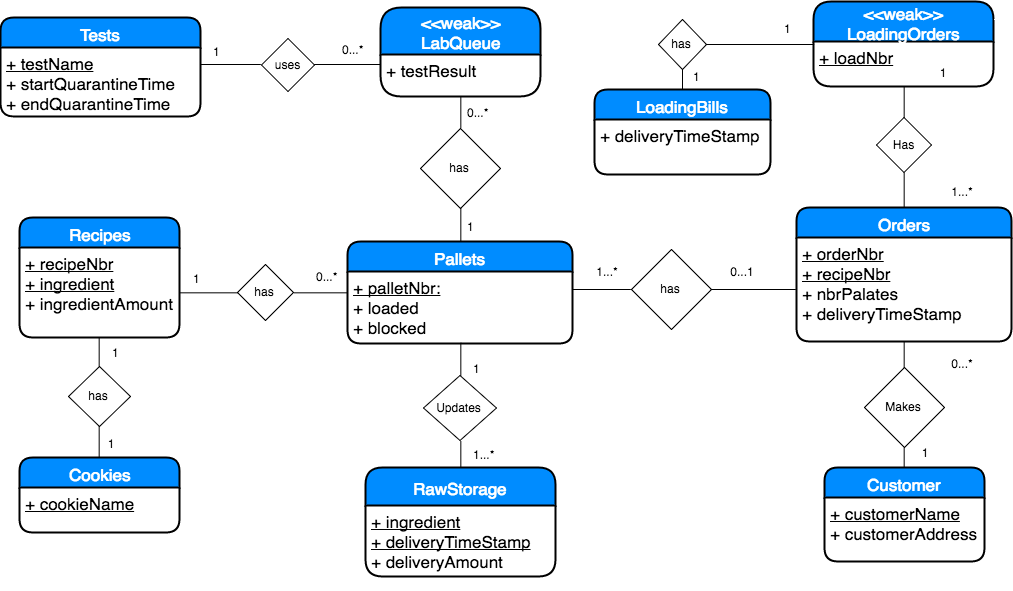

The diagram above was exported from draw.io. Its source (the exported page's mxGraphModel, read from the mxfile embedded in the PNG):
<mxGraphModel dx="2460" dy="682" grid="1" gridSize="10" guides="1" tooltips="1" connect="1" arrows="1" fold="1" page="0" pageScale="1.5" pageWidth="826" pageHeight="1169" background="#ffffff" math="0" shadow="0">
  <root>
    <mxCell id="0" style=";html=1;" />
    <mxCell id="1" style=";html=1;" parent="0" />
    <mxCell id="83" value="Customer" style="swimlane;html=1;childLayout=stackLayout;horizontal=1;startSize=30;horizontalStack=0;fillColor=#008cff;fontColor=#FFFFFF;rounded=1;fontSize=17;fontStyle=0;strokeWidth=2;resizeParent=0;resizeLast=1;shadow=0;dashed=0;align=center;" parent="1" vertex="1">
      <mxGeometry x="77" y="591" width="160" height="94" as="geometry" />
    </mxCell>
    <mxCell id="84" value="&lt;div&gt;&lt;u&gt;+ customerName&lt;/u&gt;&lt;/div&gt;&lt;div&gt;+ customerAddress&lt;/div&gt;" style="whiteSpace=wrap;html=1;align=left;strokeColor=none;fillColor=none;spacingLeft=4;fontSize=17;verticalAlign=top;resizable=0;rotatable=0;part=1;" parent="83" vertex="1">
      <mxGeometry y="30" width="160" height="64" as="geometry" />
    </mxCell>
    <mxCell id="85" value="Orders" style="swimlane;html=1;childLayout=stackLayout;horizontal=1;startSize=30;horizontalStack=0;fillColor=#008cff;fontColor=#FFFFFF;rounded=1;fontSize=17;fontStyle=0;strokeWidth=2;resizeParent=0;resizeLast=1;shadow=0;dashed=0;align=center;" parent="1" vertex="1">
      <mxGeometry x="49" y="331" width="215" height="134" as="geometry" />
    </mxCell>
    <mxCell id="86" value="&lt;div&gt;&lt;u&gt;+ orderNbr&lt;/u&gt;&lt;/div&gt;&lt;u&gt;+ recipeNbr&lt;/u&gt;&lt;div&gt;+ nbrPalates&lt;/div&gt;&lt;div&gt;+ deliveryTimeStamp&lt;br&gt;&lt;/div&gt;" style="whiteSpace=wrap;html=1;align=left;strokeColor=none;fillColor=none;spacingLeft=4;fontSize=17;verticalAlign=top;resizable=0;rotatable=0;part=1;" parent="85" vertex="1">
      <mxGeometry y="30" width="215" height="104" as="geometry" />
    </mxCell>
    <mxCell id="87" value="Recipes" style="swimlane;html=1;childLayout=stackLayout;horizontal=1;startSize=30;horizontalStack=0;fillColor=#008cff;fontColor=#FFFFFF;rounded=1;fontSize=17;fontStyle=0;strokeWidth=2;resizeParent=0;resizeLast=1;shadow=0;dashed=0;align=center;" parent="1" vertex="1">
      <mxGeometry x="-728" y="341" width="160" height="120" as="geometry" />
    </mxCell>
    <mxCell id="88" value="&lt;u&gt;+ recipeNbr&lt;/u&gt;&lt;div&gt;&lt;u&gt;+ ingredient&lt;/u&gt;&lt;/div&gt;&lt;div&gt;+ ingredientAmount&lt;/div&gt;" style="whiteSpace=wrap;html=1;align=left;strokeColor=none;fillColor=none;spacingLeft=4;fontSize=17;verticalAlign=top;resizable=0;rotatable=0;part=1;" parent="87" vertex="1">
      <mxGeometry y="30" width="160" height="90" as="geometry" />
    </mxCell>
    <mxCell id="92" value="&lt;div&gt;&amp;lt;&amp;lt;weak&amp;gt;&amp;gt;&lt;/div&gt;LoadingOrders" style="swimlane;html=1;childLayout=stackLayout;horizontal=1;startSize=40;horizontalStack=0;fillColor=#008cff;fontColor=#FFFFFF;rounded=1;fontSize=17;fontStyle=0;strokeWidth=2;resizeParent=0;resizeLast=1;shadow=0;dashed=0;align=center;" parent="1" vertex="1">
      <mxGeometry x="66" y="125" width="180" height="85" as="geometry" />
    </mxCell>
    <mxCell id="93" value="&lt;div&gt;&lt;u&gt;+ loadNbr&lt;/u&gt;&lt;/div&gt;&lt;div&gt;&lt;br&gt;&lt;/div&gt;" style="whiteSpace=wrap;html=1;align=left;strokeColor=none;fillColor=none;spacingLeft=4;fontSize=17;verticalAlign=top;resizable=0;rotatable=0;part=1;" parent="92" vertex="1">
      <mxGeometry y="40" width="180" height="45" as="geometry" />
    </mxCell>
    <mxCell id="95" value="" style="endArrow=none;html=1;exitX=0.5;exitY=0;entryX=0.5;entryY=1;" parent="1" source="83" target="202" edge="1">
      <mxGeometry x="157.66666666666652" y="575.6666666666667" width="50" height="50" as="geometry">
        <mxPoint x="-313" y="670" as="sourcePoint" />
        <mxPoint x="157" y="575.3333333333335" as="targetPoint" />
      </mxGeometry>
    </mxCell>
    <mxCell id="96" value="" style="endArrow=none;html=1;exitX=0.5;exitY=0;entryX=0.5;entryY=1;" parent="1" source="202" target="86" edge="1">
      <mxGeometry x="-295" y="396" width="50" height="50" as="geometry">
        <mxPoint x="185" y="545.3333333333335" as="sourcePoint" />
        <mxPoint x="90" y="501" as="targetPoint" />
      </mxGeometry>
    </mxCell>
    <mxCell id="97" value="1" style="text;html=1;strokeColor=none;fillColor=none;align=center;verticalAlign=middle;whiteSpace=wrap;" parent="1" vertex="1">
      <mxGeometry x="157" y="566" width="40" height="20" as="geometry" />
    </mxCell>
    <mxCell id="98" value="0...*" style="text;html=1;strokeColor=none;fillColor=none;align=center;verticalAlign=middle;whiteSpace=wrap;" parent="1" vertex="1">
      <mxGeometry x="195" y="477" width="40" height="20" as="geometry" />
    </mxCell>
    <mxCell id="99" value="Cookies" style="swimlane;html=1;childLayout=stackLayout;horizontal=1;startSize=30;horizontalStack=0;fillColor=#008cff;fontColor=#FFFFFF;rounded=1;fontSize=17;fontStyle=0;strokeWidth=2;resizeParent=0;resizeLast=1;shadow=0;dashed=0;align=center;" parent="1" vertex="1">
      <mxGeometry x="-728" y="581" width="160" height="75" as="geometry" />
    </mxCell>
    <mxCell id="100" value="&lt;div&gt;&lt;u&gt;+ cookieName&lt;/u&gt;&lt;br&gt;&lt;/div&gt;" style="whiteSpace=wrap;html=1;align=left;strokeColor=none;fillColor=none;spacingLeft=4;fontSize=17;verticalAlign=top;resizable=0;rotatable=0;part=1;" parent="99" vertex="1">
      <mxGeometry y="30" width="160" height="45" as="geometry" />
    </mxCell>
    <mxCell id="101" value="Updates" style="rhombus;whiteSpace=wrap;html=1;" parent="1" vertex="1">
      <mxGeometry x="-324" y="499" width="73" height="65" as="geometry" />
    </mxCell>
    <mxCell id="103" value="1" style="text;html=1;strokeColor=none;fillColor=none;align=center;verticalAlign=middle;whiteSpace=wrap;" parent="1" vertex="1">
      <mxGeometry x="-657" y="557" width="40" height="20" as="geometry" />
    </mxCell>
    <mxCell id="104" value="Has" style="rhombus;whiteSpace=wrap;html=1;" parent="1" vertex="1">
      <mxGeometry x="129" y="241" width="55" height="55" as="geometry" />
    </mxCell>
    <mxCell id="105" value="" style="endArrow=none;html=1;exitX=0.5;exitY=1;entryX=0.5;entryY=0;" parent="1" source="104" target="85" edge="1">
      <mxGeometry x="-285" y="406" width="50" height="50" as="geometry">
        <mxPoint x="-85" y="410" as="sourcePoint" />
        <mxPoint x="110" y="300" as="targetPoint" />
      </mxGeometry>
    </mxCell>
    <mxCell id="106" value="" style="endArrow=none;html=1;exitX=0.5;exitY=1;entryX=0.5;entryY=0;" parent="1" source="93" target="104" edge="1">
      <mxGeometry x="-309" y="430" width="50" height="50" as="geometry">
        <mxPoint x="-109" y="434" as="sourcePoint" />
        <mxPoint x="151" y="204" as="targetPoint" />
      </mxGeometry>
    </mxCell>
    <mxCell id="107" value="1...*" style="text;html=1;strokeColor=none;fillColor=none;align=center;verticalAlign=middle;whiteSpace=wrap;" parent="1" vertex="1">
      <mxGeometry x="195" y="305" width="40" height="20" as="geometry" />
    </mxCell>
    <mxCell id="108" value="1" style="text;html=1;strokeColor=none;fillColor=none;align=center;verticalAlign=middle;whiteSpace=wrap;" parent="1" vertex="1">
      <mxGeometry x="175" y="186" width="40" height="20" as="geometry" />
    </mxCell>
    <mxCell id="140" value="LoadingBills" style="swimlane;html=1;childLayout=stackLayout;horizontal=1;startSize=30;horizontalStack=0;fillColor=#008cff;fontColor=#FFFFFF;rounded=1;fontSize=17;fontStyle=0;strokeWidth=2;resizeParent=0;resizeLast=1;shadow=0;dashed=0;align=center;" parent="1" vertex="1">
      <mxGeometry x="-153" y="213" width="176" height="85" as="geometry" />
    </mxCell>
    <mxCell id="141" value="+ deliveryTimeStamp&lt;br&gt;" style="whiteSpace=wrap;html=1;align=left;strokeColor=none;fillColor=none;spacingLeft=4;fontSize=17;verticalAlign=top;resizable=0;rotatable=0;part=1;" parent="140" vertex="1">
      <mxGeometry y="30" width="176" height="55" as="geometry" />
    </mxCell>
    <mxCell id="173" value="&lt;div&gt;&amp;lt;&amp;lt;weak&amp;gt;&amp;gt;&lt;/div&gt;LabQueue" style="swimlane;html=1;childLayout=stackLayout;horizontal=1;startSize=47;horizontalStack=0;fillColor=#008cff;fontColor=#FFFFFF;rounded=1;fontSize=17;fontStyle=0;strokeWidth=2;resizeParent=0;resizeLast=1;shadow=0;dashed=0;align=center;" parent="1" vertex="1">
      <mxGeometry x="-367" y="131" width="160" height="89" as="geometry" />
    </mxCell>
    <mxCell id="174" value="&lt;div&gt;+ testResult&lt;/div&gt;" style="whiteSpace=wrap;html=1;align=left;strokeColor=none;fillColor=none;spacingLeft=4;fontSize=17;verticalAlign=top;resizable=0;rotatable=0;part=1;" parent="173" vertex="1">
      <mxGeometry y="47" width="160" height="42" as="geometry" />
    </mxCell>
    <mxCell id="175" value="Tests" style="swimlane;html=1;childLayout=stackLayout;horizontal=1;startSize=30;horizontalStack=0;fillColor=#008cff;fontColor=#FFFFFF;rounded=1;fontSize=17;fontStyle=0;strokeWidth=2;resizeParent=0;resizeLast=1;shadow=0;dashed=0;align=center;" parent="1" vertex="1">
      <mxGeometry x="-747" y="141" width="200" height="99" as="geometry" />
    </mxCell>
    <mxCell id="176" value="&lt;u&gt;+ testName&lt;/u&gt;&lt;div&gt;+ startQuarantineTime&lt;/div&gt;&lt;div&gt;+ endQuarantineTime&lt;/div&gt;" style="whiteSpace=wrap;html=1;align=left;strokeColor=none;fillColor=none;spacingLeft=4;fontSize=17;verticalAlign=top;resizable=0;rotatable=0;part=1;" parent="175" vertex="1">
      <mxGeometry y="30" width="200" height="69" as="geometry" />
    </mxCell>
    <mxCell id="202" value="Makes" style="rhombus;whiteSpace=wrap;html=1;" parent="1" vertex="1">
      <mxGeometry x="117" y="491" width="80" height="80" as="geometry" />
    </mxCell>
    <mxCell id="203" value="has" style="rhombus;whiteSpace=wrap;html=1;" parent="1" vertex="1">
      <mxGeometry x="-116" y="373" width="80" height="80" as="geometry" />
    </mxCell>
    <mxCell id="204" value="" style="endArrow=none;html=1;entryX=1;entryY=0.25;exitX=0;exitY=0.5;" parent="1" source="203" target="82" edge="1">
      <mxGeometry width="50" height="50" relative="1" as="geometry">
        <mxPoint x="-580" y="1190" as="sourcePoint" />
        <mxPoint x="-530" y="1140" as="targetPoint" />
      </mxGeometry>
    </mxCell>
    <mxCell id="318" value="" style="endArrow=none;html=1;entryX=1;entryY=0.5;exitX=0;exitY=0.5;" parent="1" source="86" target="203" edge="1">
      <mxGeometry x="-133.28571428571422" y="407.57142857142867" width="50" height="50" as="geometry">
        <mxPoint x="-56.14285714285688" y="407.57142857142867" as="sourcePoint" />
        <mxPoint x="-133.28571428571422" y="427.57142857142867" as="targetPoint" />
      </mxGeometry>
    </mxCell>
    <mxCell id="319" value="1...*" style="text;html=1;strokeColor=none;fillColor=none;align=center;verticalAlign=middle;whiteSpace=wrap;" parent="1" vertex="1">
      <mxGeometry x="-160" y="385" width="40" height="20" as="geometry" />
    </mxCell>
    <mxCell id="81" value="Pallets" style="swimlane;html=1;childLayout=stackLayout;horizontal=1;startSize=30;horizontalStack=0;fillColor=#008cff;fontColor=#FFFFFF;rounded=1;fontSize=17;fontStyle=0;strokeWidth=2;resizeParent=0;resizeLast=1;shadow=0;dashed=0;align=center;" parent="1" vertex="1">
      <mxGeometry x="-400" y="365" width="225" height="102" as="geometry" />
    </mxCell>
    <mxCell id="82" value="&lt;div&gt;&lt;u&gt;+ palletNbr:&lt;/u&gt;&lt;/div&gt;&lt;div&gt;&lt;span&gt;+ loaded&lt;/span&gt;&lt;br&gt;&lt;/div&gt;&lt;div&gt;&lt;span&gt;+ blocked&lt;/span&gt;&lt;br&gt;&lt;/div&gt;" style="whiteSpace=wrap;html=1;align=left;strokeColor=none;fillColor=none;spacingLeft=4;fontSize=17;verticalAlign=top;resizable=0;rotatable=0;part=1;" parent="81" vertex="1">
      <mxGeometry y="30" width="225" height="72" as="geometry" />
    </mxCell>
    <mxCell id="320" value="0...1" style="text;html=1;strokeColor=none;fillColor=none;align=center;verticalAlign=middle;whiteSpace=wrap;" parent="1" vertex="1">
      <mxGeometry x="-25" y="385" width="40" height="20" as="geometry" />
    </mxCell>
    <mxCell id="321" value="has" style="rhombus;whiteSpace=wrap;html=1;" parent="1" vertex="1">
      <mxGeometry x="-89" y="143" width="48" height="50" as="geometry" />
    </mxCell>
    <mxCell id="325" value="" style="endArrow=none;html=1;exitX=1;exitY=0.5;entryX=0;entryY=0.5;" parent="1" source="321" target="92" edge="1">
      <mxGeometry x="-752" y="1080" width="50" height="50" as="geometry">
        <mxPoint x="-752" y="1130" as="sourcePoint" />
        <mxPoint x="143" y="86" as="targetPoint" />
      </mxGeometry>
    </mxCell>
    <mxCell id="326" value="" style="endArrow=none;html=1;entryX=0.5;entryY=1;exitX=0.5;exitY=0;" parent="1" source="140" target="321" edge="1">
      <mxGeometry x="-896" y="987" width="50" height="50" as="geometry">
        <mxPoint x="-6" y="71" as="sourcePoint" />
        <mxPoint x="33.85714285714312" y="-15.428571428571331" as="targetPoint" />
      </mxGeometry>
    </mxCell>
    <mxCell id="327" value="1" style="text;html=1;resizable=0;points=[];autosize=1;align=left;verticalAlign=top;spacingTop=-4;" parent="1" vertex="1">
      <mxGeometry x="-56" y="191" width="20" height="20" as="geometry" />
    </mxCell>
    <mxCell id="328" value="1" style="text;html=1;resizable=0;points=[];autosize=1;align=left;verticalAlign=top;spacingTop=-4;" parent="1" vertex="1">
      <mxGeometry x="35" y="143" width="20" height="20" as="geometry" />
    </mxCell>
    <mxCell id="330" value="has" style="rhombus;whiteSpace=wrap;html=1;" parent="1" vertex="1">
      <mxGeometry x="-679" y="490" width="62" height="60" as="geometry" />
    </mxCell>
    <mxCell id="89" value="&lt;div&gt;&lt;span&gt;RawStorage&lt;/span&gt;&lt;br&gt;&lt;/div&gt;" style="swimlane;html=1;childLayout=stackLayout;horizontal=1;startSize=38;horizontalStack=0;fillColor=#008cff;fontColor=#FFFFFF;rounded=1;fontSize=17;fontStyle=0;strokeWidth=2;resizeParent=0;resizeLast=1;shadow=0;dashed=0;align=center;" parent="1" vertex="1">
      <mxGeometry x="-382" y="591" width="190" height="109" as="geometry" />
    </mxCell>
    <mxCell id="90" value="&lt;div&gt;&lt;u&gt;+ ingredient&lt;/u&gt;&lt;/div&gt;&lt;div&gt;&lt;u&gt;+ deliveryTimeStamp&lt;/u&gt;&lt;span&gt;&lt;br&gt;&lt;/span&gt;&lt;/div&gt;&lt;div&gt;&lt;span&gt;+ deliveryAmount&lt;/span&gt;&lt;br&gt;&lt;/div&gt;&lt;div&gt;&lt;br&gt;&lt;/div&gt;" style="whiteSpace=wrap;html=1;align=left;strokeColor=none;fillColor=none;spacingLeft=4;fontSize=17;verticalAlign=top;resizable=0;rotatable=0;part=1;" parent="89" vertex="1">
      <mxGeometry y="38" width="190" height="71" as="geometry" />
    </mxCell>
    <mxCell id="332" value="" style="endArrow=none;html=1;exitX=0.5;exitY=0;entryX=0.5;entryY=1;" parent="1" source="330" target="88" edge="1">
      <mxGeometry width="50" height="50" relative="1" as="geometry">
        <mxPoint x="-928" y="560" as="sourcePoint" />
        <mxPoint x="-773" y="441" as="targetPoint" />
      </mxGeometry>
    </mxCell>
    <mxCell id="333" value="" style="endArrow=none;html=1;entryX=0.5;entryY=1;exitX=0.5;exitY=0;" parent="1" source="99" target="330" edge="1">
      <mxGeometry x="-788.1428571428571" y="399.7142857142858" width="50" height="50" as="geometry">
        <mxPoint x="-788.1428571428571" y="405.42857142857156" as="sourcePoint" />
        <mxPoint x="-738.1428571428571" y="399.7142857142858" as="targetPoint" />
      </mxGeometry>
    </mxCell>
    <mxCell id="334" value="" style="endArrow=none;html=1;entryX=0.5;entryY=1;exitX=0.5;exitY=0;" parent="1" source="101" target="82" edge="1">
      <mxGeometry width="50" height="50" relative="1" as="geometry">
        <mxPoint x="-140" y="648" as="sourcePoint" />
        <mxPoint x="-90" y="598" as="targetPoint" />
      </mxGeometry>
    </mxCell>
    <mxCell id="335" value="" style="endArrow=none;html=1;entryX=0.5;entryY=0;exitX=0.5;exitY=1;" parent="1" source="101" target="89" edge="1">
      <mxGeometry x="-277.2857142857142" y="414" width="50" height="50" as="geometry">
        <mxPoint x="-277.2857142857142" y="505.42857142857156" as="sourcePoint" />
        <mxPoint x="-277.2857142857142" y="414" as="targetPoint" />
      </mxGeometry>
    </mxCell>
    <mxCell id="336" value="has" style="rhombus;whiteSpace=wrap;html=1;" parent="1" vertex="1">
      <mxGeometry x="-510" y="388" width="56" height="56" as="geometry" />
    </mxCell>
    <mxCell id="337" value="" style="endArrow=none;html=1;entryX=0;entryY=0.5;exitX=1;exitY=0.5;" parent="1" source="336" target="81" edge="1">
      <mxGeometry width="50" height="50" relative="1" as="geometry">
        <mxPoint x="-520" y="578" as="sourcePoint" />
        <mxPoint x="-470" y="528" as="targetPoint" />
      </mxGeometry>
    </mxCell>
    <mxCell id="338" value="" style="endArrow=none;html=1;entryX=0;entryY=0.5;exitX=1;exitY=0.5;" parent="1" source="88" target="336" edge="1">
      <mxGeometry x="-438.1428571428569" y="418.57142857142867" width="50" height="50" as="geometry">
        <mxPoint x="-438.1428571428569" y="425.7142857142858" as="sourcePoint" />
        <mxPoint x="-368.1428571428569" y="418.57142857142867" as="targetPoint" />
      </mxGeometry>
    </mxCell>
    <mxCell id="339" value="1" style="text;html=1;resizable=0;points=[];autosize=1;align=left;verticalAlign=top;spacingTop=-4;" parent="1" vertex="1">
      <mxGeometry x="-556" y="393" width="20" height="20" as="geometry" />
    </mxCell>
    <mxCell id="340" value="0...*" style="text;html=1;resizable=0;points=[];autosize=1;align=left;verticalAlign=top;spacingTop=-4;" parent="1" vertex="1">
      <mxGeometry x="-433" y="391" width="40" height="20" as="geometry" />
    </mxCell>
    <mxCell id="341" value="1" style="text;html=1;resizable=0;points=[];autosize=1;align=left;verticalAlign=top;spacingTop=-4;" parent="1" vertex="1">
      <mxGeometry x="-276" y="483" width="20" height="20" as="geometry" />
    </mxCell>
    <mxCell id="342" value="1...*" style="text;html=1;resizable=0;points=[];autosize=1;align=left;verticalAlign=top;spacingTop=-4;" parent="1" vertex="1">
      <mxGeometry x="-276" y="569" width="40" height="20" as="geometry" />
    </mxCell>
    <mxCell id="343" value="has" style="rhombus;whiteSpace=wrap;html=1;" parent="1" vertex="1">
      <mxGeometry x="-327" y="252" width="80" height="80" as="geometry" />
    </mxCell>
    <mxCell id="344" value="uses" style="rhombus;whiteSpace=wrap;html=1;" parent="1" vertex="1">
      <mxGeometry x="-486" y="162" width="53" height="53" as="geometry" />
    </mxCell>
    <mxCell id="345" value="" style="endArrow=none;html=1;exitX=0.5;exitY=0;entryX=0.5;entryY=1;" parent="1" source="81" target="343" edge="1">
      <mxGeometry width="50" height="50" relative="1" as="geometry">
        <mxPoint x="-80" y="270" as="sourcePoint" />
        <mxPoint x="-30" y="220" as="targetPoint" />
      </mxGeometry>
    </mxCell>
    <mxCell id="346" value="" style="endArrow=none;html=1;exitX=0.5;exitY=0;entryX=0.5;entryY=1;" parent="1" source="343" target="174" edge="1">
      <mxGeometry x="-276.6666666666665" y="342.3333333333335" width="50" height="50" as="geometry">
        <mxPoint x="-276.6666666666665" y="392.3333333333335" as="sourcePoint" />
        <mxPoint x="-276.6666666666665" y="342.3333333333335" as="targetPoint" />
      </mxGeometry>
    </mxCell>
    <mxCell id="347" value="" style="endArrow=none;html=1;exitX=1;exitY=0.5;entryX=0;entryY=0.25;" parent="1" source="344" target="174" edge="1">
      <mxGeometry x="-266.6666666666665" y="389.3333333333335" width="50" height="50" as="geometry">
        <mxPoint x="-276.6666666666665" y="299.33333333333337" as="sourcePoint" />
        <mxPoint x="-400" y="183" as="targetPoint" />
      </mxGeometry>
    </mxCell>
    <mxCell id="348" value="" style="endArrow=none;html=1;exitX=0;exitY=0.5;entryX=1;entryY=0.25;" parent="1" source="344" target="176" edge="1">
      <mxGeometry x="-198.66666666666652" y="399.3333333333335" width="50" height="50" as="geometry">
        <mxPoint x="-412" y="184.33333333333337" as="sourcePoint" />
        <mxPoint x="-459" y="127" as="targetPoint" />
      </mxGeometry>
    </mxCell>
    <mxCell id="349" value="0...*" style="text;html=1;resizable=0;points=[];autosize=1;align=left;verticalAlign=top;spacingTop=-4;" parent="1" vertex="1">
      <mxGeometry x="-282" y="227" width="40" height="20" as="geometry" />
    </mxCell>
    <mxCell id="350" value="1" style="text;html=1;resizable=0;points=[];autosize=1;align=left;verticalAlign=top;spacingTop=-4;" parent="1" vertex="1">
      <mxGeometry x="-282" y="341" width="20" height="20" as="geometry" />
    </mxCell>
    <mxCell id="351" value="1" style="text;html=1;resizable=0;points=[];autosize=1;align=left;verticalAlign=top;spacingTop=-4;" parent="1" vertex="1">
      <mxGeometry x="-536" y="166" width="20" height="20" as="geometry" />
    </mxCell>
    <mxCell id="352" value="0...*" style="text;html=1;resizable=0;points=[];autosize=1;align=left;verticalAlign=top;spacingTop=-4;" parent="1" vertex="1">
      <mxGeometry x="-407" y="164" width="40" height="20" as="geometry" />
    </mxCell>
    <mxCell id="353" value="1" style="text;html=1;resizable=0;points=[];autosize=1;align=left;verticalAlign=top;spacingTop=-4;" parent="1" vertex="1">
      <mxGeometry x="-637" y="467" width="20" height="20" as="geometry" />
    </mxCell>
  </root>
</mxGraphModel>